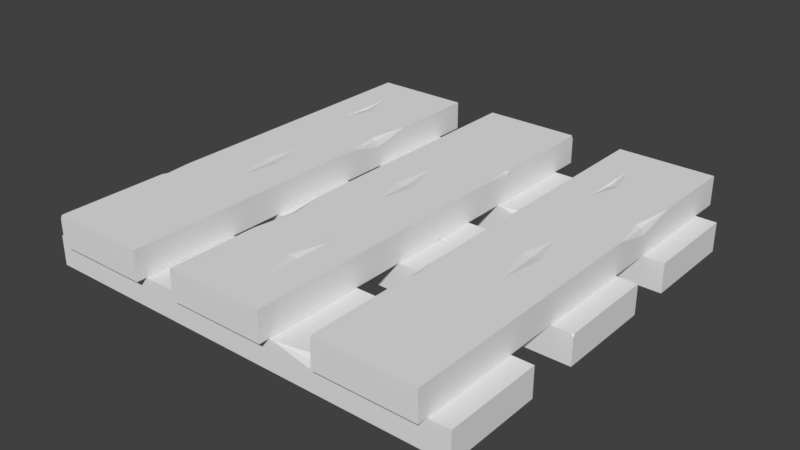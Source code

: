 # Source: Plat.blend  (saved by Blender 2.79.0; exported with 4.5.12 LTS)
import bpy
from mathutils import Matrix  # noqa: F401  (used for matrix-valued properties, if any)

bpy.ops.wm.read_factory_settings(use_empty=True)
scene = bpy.context.scene
scene.name = 'Scene'

# ---- collections
col_collection_1 = bpy.data.collections.new('Collection 1'); scene.collection.children.link(col_collection_1)

# ---- world
world_world = bpy.data.worlds.new('World'); scene.world = world_world
world_world.color = (0.05088, 0.05088, 0.05088)
world_world.use_sun_shadow = False
world_world.sun_shadow_jitter_overblur = 0.0
world_world.cycles.sampling_method = 'MANUAL'

# ---- meshes
me_cube_001 = bpy.data.meshes.new('Cube.001')
me_cube_001.from_pydata([(0.9992, 1.08, -1.0), (0.9992, 1.08, 1.0), (0.9992, -0.9205, -1.0), (0.9987, -0.8925, 1.007), (-1.001, 1.08, -1.0), (-1.001, 1.08, 1.0), (-1.001, -0.9205, -1.0), (-1.001, -0.9205, 1.0), (-0.585, 1.08, 1.0), (-0.2238, 1.08, 1.0), (-0.3934, 1.08, 0.4126), (-0.3853, 0.9417, 1.0), (-0.3865, 1.036, 0.848), (0.4877, -0.9205, 1.0), (0.3421, -0.9205, 1.0), (0.4528, -0.9205, 0.6682), (0.463, -0.8623, 1.0), (0.4626, -0.9085, 0.9515), (0.2891, 0.2509, 1.0), (0.08528, 0.3783, 1.0), (-0.0752, 0.1735, 1.0), (0.09042, 0.0103, 1.0), (0.09032, 0.2031, 0.9174), (-0.4922, -0.2587, 1.0), (-0.6388, -0.2614, 0.8693), (-0.8111, -0.2776, 1.0), (-0.6561, -0.04228, 1.0), (-0.6519, -0.4614, 1.0), (0.9877, -0.9205, 1.0), (0.986, -0.9146, 1.0), (0.9992, -0.9205, 0.7724), (0.9992, -0.8512, 1.0), (0.9811, -0.9205, 0.8579), (-1.0, -4.0, -1.0), (-1.0, -4.0, 1.0), (-1.0, -2.0, -1.0), (-0.9995, -2.028, 1.007), (1.0, -4.0, -1.0), (1.0, -4.0, 1.0), (1.0, -2.0, -1.0), (1.0, -2.0, 1.0), (0.5842, -4.0, 1.0), (0.223, -4.0, 1.0), (0.3926, -4.0, 0.4126), (0.3845, -3.862, 1.0), (0.3857, -3.956, 0.848), (-0.4885, -2.0, 1.0), (-0.3429, -2.0, 1.0), (-0.4536, -2.0, 0.6682), (-0.4638, -2.058, 1.0), (-0.4634, -2.012, 0.9515), (-0.2899, -3.171, 1.0), (-0.08608, -3.299, 1.0), (0.0744, -3.094, 1.0), (-0.09122, -2.931, 1.0), (-0.09112, -3.124, 0.9174), (0.4914, -2.662, 1.0), (0.638, -2.659, 0.8693), (0.8103, -2.643, 1.0), (0.6553, -2.878, 1.0), (0.6511, -2.459, 1.0), (-0.9885, -2.0, 1.0), (-0.9868, -2.006, 1.0), (-1.0, -2.0, 0.7724), (-1.0, -2.069, 1.0), (-0.9819, -2.0, 0.8579), (-1.0, 2.0, -1.0), (-1.0, 2.0, 1.0), (-1.0, 4.0, -1.0), (-0.9995, 3.972, 1.007), (1.0, 2.0, -1.0), (1.0, 2.0, 1.0), (1.0, 4.0, -1.0), (1.0, 4.0, 1.0), (0.5842, 2.0, 1.0), (0.223, 2.0, 1.0), (0.3926, 2.0, 0.4126), (0.3845, 2.138, 1.0), (0.3857, 2.044, 0.848), (-0.4885, 4.0, 1.0), (-0.3429, 4.0, 1.0), (-0.4536, 4.0, 0.6682), (-0.4638, 3.942, 1.0), (-0.4634, 3.988, 0.9515), (-0.2899, 2.829, 1.0), (-0.08608, 2.701, 1.0), (0.0744, 2.906, 1.0), (-0.09122, 3.069, 1.0), (-0.09112, 2.876, 0.9174), (0.4914, 3.338, 1.0), (0.638, 3.341, 0.8693), (0.8103, 3.357, 1.0), (0.6553, 3.122, 1.0), (0.6511, 3.541, 1.0), (-0.9885, 4.0, 1.0), (-0.9868, 3.994, 1.0), (-1.0, 4.0, 0.7724), (-1.0, 3.931, 1.0), (-0.9819, 4.0, 0.8579), (-0.2502, 4.594, 1.016), (-0.2502, 4.594, 3.016), (0.2043, 4.594, 1.016), (0.198, 4.592, 3.023), (-0.2502, -4.206, 1.016), (-0.2502, -4.206, 3.016), (0.2043, -4.206, 1.016), (0.2043, -4.206, 3.016), (-0.2502, -2.377, 3.016), (-0.2502, -0.7874, 3.016), (-0.2502, -1.534, 2.429), (-0.2189, -1.498, 3.016), (-0.2402, -1.503, 2.864), (0.2043, 2.343, 3.016), (0.2043, 1.703, 3.016), (0.2043, 2.19, 2.684), (0.1911, 2.235, 3.016), (0.2016, 2.233, 2.968), (-0.06191, 1.469, 3.016), (-0.09086, 0.5727, 3.016), (-0.04432, -0.1334, 3.016), (-0.007216, 0.5953, 3.016), (-0.05103, 0.5949, 2.934), (0.05393, -1.968, 3.016), (0.05454, -2.613, 2.885), (0.05823, -3.371, 3.016), (0.004734, -2.689, 3.016), (0.09998, -2.671, 3.016), (0.2043, 4.543, 3.016), (0.203, 4.536, 3.016), (0.2043, 4.594, 2.789), (0.1886, 4.594, 3.016), (0.2043, 4.514, 2.874), (0.9042, -4.203, 1.016), (0.9042, -4.203, 3.016), (0.4497, -4.203, 1.016), (0.456, -4.2, 3.023), (0.9042, 4.597, 1.016), (0.9042, 4.597, 3.016), (0.4497, 4.597, 1.016), (0.4497, 4.597, 3.016), (0.9042, 2.768, 3.016), (0.9042, 1.179, 3.016), (0.9042, 1.925, 2.429), (0.8729, 1.889, 3.016), (0.8942, 1.895, 2.864), (0.4497, -1.952, 3.016), (0.4497, -1.311, 3.016), (0.4497, -1.799, 2.684), (0.4629, -1.843, 3.016), (0.4524, -1.841, 2.968), (0.7159, -1.078, 3.016), (0.7449, -0.1813, 3.016), (0.6983, 0.5248, 3.016), (0.6612, -0.2039, 3.016), (0.705, -0.2034, 2.934), (0.6001, 2.359, 3.016), (0.5995, 3.005, 2.885), (0.5958, 3.763, 3.016), (0.6493, 3.081, 3.016), (0.554, 3.062, 3.016), (0.4497, -4.152, 3.016), (0.451, -4.144, 3.016), (0.4497, -4.203, 2.789), (0.4654, -4.203, 3.016), (0.4497, -4.123, 2.874), (-0.4594, -4.203, 1.016), (-0.4594, -4.203, 3.016), (-0.914, -4.203, 1.016), (-0.9076, -4.2, 3.023), (-0.4594, 4.597, 1.016), (-0.4594, 4.597, 3.016), (-0.914, 4.597, 1.016), (-0.914, 4.597, 3.016), (-0.4594, 2.768, 3.016), (-0.4594, 1.179, 3.016), (-0.4594, 1.925, 2.429), (-0.4907, 1.889, 3.016), (-0.4694, 1.895, 2.864), (-0.914, -1.952, 3.016), (-0.914, -1.311, 3.016), (-0.914, -1.799, 2.684), (-0.9007, -1.843, 3.016), (-0.9112, -1.841, 2.968), (-0.6477, -1.078, 3.016), (-0.6188, -0.1813, 3.016), (-0.6653, 0.5248, 3.016), (-0.7024, -0.2039, 3.016), (-0.6586, -0.2034, 2.934), (-0.7636, 2.359, 3.016), (-0.7642, 3.005, 2.885), (-0.7679, 3.763, 3.016), (-0.7144, 3.081, 3.016), (-0.8096, 3.062, 3.016), (-0.914, -4.152, 3.016), (-0.9126, -4.144, 3.016), (-0.914, -4.203, 2.789), (-0.8982, -4.203, 3.016), (-0.914, -4.123, 2.874)], [], [(0, 1, 31, 30, 2), (2, 30, 32, 28, 13, 15, 14, 7, 6), (6, 7, 5, 4), (4, 5, 8, 10, 9, 1, 0), (2, 6, 4, 0), (7, 14, 16, 13, 28, 29, 23, 27, 25), (9, 10, 12), (8, 11, 12), (12, 10, 8), (12, 11, 9), (14, 15, 17), (13, 16, 17), (17, 15, 13), (17, 16, 14), (5, 20, 19, 18, 1, 9, 11, 8), (19, 20, 22, 18), (22, 20, 21, 18), (25, 27, 23, 24), (24, 23, 26, 25), (26, 23, 29, 31, 1, 18, 21, 20, 5, 7, 25), (31, 29, 3), (30, 31, 3), (28, 32, 30, 3), (29, 28, 3), (33, 34, 64, 63, 35), (35, 63, 65, 61, 46, 48, 47, 40, 39), (39, 40, 38, 37), (37, 38, 41, 43, 42, 34, 33), (35, 39, 37, 33), (40, 47, 49, 46, 61, 62, 56, 60, 58), (42, 43, 45), (41, 44, 45), (45, 43, 41), (45, 44, 42), (47, 48, 50), (46, 49, 50), (50, 48, 46), (50, 49, 47), (38, 53, 52, 51, 34, 42, 44, 41), (52, 53, 55, 51), (55, 53, 54, 51), (58, 60, 56, 57), (57, 56, 59, 58), (59, 56, 62, 64, 34, 51, 54, 53, 38, 40, 58), (64, 62, 36), (63, 64, 36), (61, 65, 63, 36), (62, 61, 36), (66, 67, 97, 96, 68), (68, 96, 98, 94, 79, 81, 80, 73, 72), (72, 73, 71, 70), (70, 71, 74, 76, 75, 67, 66), (68, 72, 70, 66), (73, 80, 82, 79, 94, 95, 89, 93, 91), (75, 76, 78), (74, 77, 78), (78, 76, 74), (78, 77, 75), (80, 81, 83), (79, 82, 83), (83, 81, 79), (83, 82, 80), (71, 86, 85, 84, 67, 75, 77, 74), (85, 86, 88, 84), (88, 86, 87, 84), (91, 93, 89, 90), (90, 89, 92, 91), (92, 89, 95, 97, 67, 84, 87, 86, 71, 73, 91), (97, 95, 69), (96, 97, 69), (94, 98, 96, 69), (95, 94, 69), (99, 100, 130, 129, 101), (101, 129, 131, 127, 112, 114, 113, 106, 105), (105, 106, 104, 103), (103, 104, 107, 109, 108, 100, 99), (101, 105, 103, 99), (106, 113, 115, 112, 127, 128, 122, 126, 124), (108, 109, 111), (107, 110, 111), (111, 109, 107), (111, 110, 108), (113, 114, 116), (112, 115, 116), (116, 114, 112), (116, 115, 113), (104, 119, 118, 117, 100, 108, 110, 107), (118, 119, 121, 117), (121, 119, 120, 117), (124, 126, 122, 123), (123, 122, 125, 124), (125, 122, 128, 130, 100, 117, 120, 119, 104, 106, 124), (130, 128, 102), (129, 130, 102), (127, 131, 129, 102), (128, 127, 102), (132, 133, 163, 162, 134), (134, 162, 164, 160, 145, 147, 146, 139, 138), (138, 139, 137, 136), (136, 137, 140, 142, 141, 133, 132), (134, 138, 136, 132), (139, 146, 148, 145, 160, 161, 155, 159, 157), (141, 142, 144), (140, 143, 144), (144, 142, 140), (144, 143, 141), (146, 147, 149), (145, 148, 149), (149, 147, 145), (149, 148, 146), (137, 152, 151, 150, 133, 141, 143, 140), (151, 152, 154, 150), (154, 152, 153, 150), (157, 159, 155, 156), (156, 155, 158, 157), (158, 155, 161, 163, 133, 150, 153, 152, 137, 139, 157), (163, 161, 135), (162, 163, 135), (160, 164, 162, 135), (161, 160, 135), (165, 166, 196, 195, 167), (167, 195, 197, 193, 178, 180, 179, 172, 171), (171, 172, 170, 169), (169, 170, 173, 175, 174, 166, 165), (167, 171, 169, 165), (172, 179, 181, 178, 193, 194, 188, 192, 190), (174, 175, 177), (173, 176, 177), (177, 175, 173), (177, 176, 174), (179, 180, 182), (178, 181, 182), (182, 180, 178), (182, 181, 179), (170, 185, 184, 183, 166, 174, 176, 173), (184, 185, 187, 183), (187, 185, 186, 183), (190, 192, 188, 189), (189, 188, 191, 190), (191, 188, 194, 196, 166, 183, 186, 185, 170, 172, 190), (196, 194, 168), (195, 196, 168), (193, 197, 195, 168), (194, 193, 168)])
_uv = me_cube_001.uv_layers.new(name='UVMap')
_uv.uv.foreach_set('vector', [0.9998, 0.4996, 0.9992, 0.624, 0.869, 0.624, 0.8644, 0.6099, 0.8649, 0.4996, 0.5944, 0.374, 0.714, 0.374, 0.7197, 0.3751, 0.7293, 0.3747, 0.7292, 0.4062, 0.7069, 0.4083, 0.7292, 0.4153, 0.729, 0.4997, 0.5942, 0.4997, 0.7292, 0.5, 0.729, 0.6247, 0.594, 0.6247, 0.5942, 0.5, 0.7293, 0.374, 0.5944, 0.374, 0.5944, 0.3479, 0.6341, 0.3359, 0.5945, 0.3252, 0.5947, 0.2484, 0.7296, 0.2484, 0.7293, 0.8741, 0.8642, 0.8741, 0.8642, 1.0, 0.7293, 1.0, 0.7296, 0.2481, 0.8202, 0.2481, 0.8284, 0.2518, 0.83, 0.2481, 0.8638, 0.2481, 0.8636, 0.2485, 0.7639, 0.2898, 0.7531, 0.277, 0.7424, 0.2886, 0.5945, 0.3252, 0.6341, 0.3359, 0.6046, 0.3352, 0.5944, 0.3479, 0.5942, 0.3347, 0.6046, 0.3352, 0.6046, 0.3352, 0.6341, 0.3359, 0.5944, 0.3479, 0.6046, 0.3352, 0.5942, 0.3347, 0.5945, 0.3252, 0.7292, 0.4153, 0.7069, 0.4083, 0.726, 0.4078, 0.7294, 0.3933, 0.7333, 0.3933, 0.7304, 0.3965, 0.726, 0.4078, 0.7069, 0.4083, 0.7292, 0.4062, 0.726, 0.4078, 0.7294, 0.4079, 0.7292, 0.4153, 0.7296, 0.374, 0.792, 0.317, 0.8029, 0.3299, 0.8166, 0.3218, 0.8645, 0.374, 0.782, 0.374, 0.7711, 0.3653, 0.7576, 0.374, 0.8029, 0.3299, 0.792, 0.317, 0.8032, 0.3189, 0.8166, 0.3218, 0.8032, 0.3189, 0.792, 0.317, 0.8032, 0.3067, 0.8166, 0.3218, 0.7424, 0.2886, 0.7531, 0.277, 0.7639, 0.2898, 0.754, 0.2898, 0.754, 0.2898, 0.7639, 0.2898, 0.7528, 0.3034, 0.7424, 0.2886, 0.7528, 0.3034, 0.7639, 0.2898, 0.8636, 0.2485, 0.8645, 0.2525, 0.8645, 0.374, 0.8166, 0.3218, 0.8032, 0.3067, 0.792, 0.317, 0.7296, 0.374, 0.7296, 0.2481, 0.7424, 0.2886, 0.6024, 0.7509, 0.6066, 0.7509, 0.6051, 0.7514, 0.8644, 0.6099, 0.869, 0.624, 0.8662, 0.6245, 0.8643, 0.6242, 0.8644, 0.6154, 0.8644, 0.6099, 0.8662, 0.6245, 0.8636, 0.2485, 0.8638, 0.2481, 0.8645, 0.2499, 0.9995, 0.3745, 0.9993, 0.4992, 0.869, 0.4992, 0.8644, 0.485, 0.8645, 0.3745, 0.9992, 1.0, 0.8796, 1.0, 0.8738, 0.9989, 0.8643, 0.9993, 0.8643, 0.9679, 0.8867, 0.9657, 0.8644, 0.9587, 0.8646, 0.8744, 0.9995, 0.8744, 0.8645, 0.2489, 0.8651, 0.1244, 1.0, 0.1244, 0.9995, 0.2489, 0.7291, 0.7504, 0.5942, 0.7504, 0.5943, 0.7243, 0.6339, 0.7122, 0.5943, 0.7016, 0.5945, 0.6247, 0.7294, 0.6247, 0.7294, 0.6245, 0.7294, 0.4986, 0.8643, 0.4986, 0.8643, 0.6245, 0.5942, 0.1225, 0.6848, 0.1225, 0.6929, 0.1262, 0.6946, 0.1225, 0.7283, 0.1226, 0.7282, 0.1229, 0.6285, 0.1642, 0.6177, 0.1514, 0.607, 0.163, 0.5943, 0.7016, 0.6339, 0.7122, 0.6045, 0.7116, 0.5943, 0.7243, 0.594, 0.7113, 0.6045, 0.7116, 0.6045, 0.7116, 0.6339, 0.7122, 0.5943, 0.7243, 0.6045, 0.7116, 0.594, 0.7113, 0.5943, 0.7016, 0.8644, 0.9587, 0.8867, 0.9657, 0.8676, 0.9663, 0.733, 0.7919, 0.7292, 0.7908, 0.733, 0.7886, 0.8676, 0.9663, 0.8867, 0.9657, 0.8643, 0.9679, 0.8676, 0.9663, 0.8642, 0.9661, 0.8644, 0.9587, 0.5942, 0.2484, 0.6566, 0.1914, 0.6675, 0.2043, 0.6812, 0.1963, 0.7291, 0.2484, 0.6466, 0.2484, 0.6357, 0.2398, 0.6222, 0.2484, 0.6675, 0.2043, 0.6566, 0.1914, 0.6678, 0.1932, 0.6812, 0.1963, 0.6678, 0.1932, 0.6566, 0.1914, 0.6678, 0.1811, 0.6812, 0.1963, 0.607, 0.163, 0.6177, 0.1514, 0.6285, 0.1642, 0.6186, 0.1638, 0.6186, 0.1638, 0.6285, 0.1642, 0.6174, 0.1778, 0.607, 0.163, 0.6174, 0.1778, 0.6285, 0.1642, 0.7282, 0.1229, 0.7291, 0.1269, 0.7291, 0.2484, 0.6812, 0.1963, 0.6678, 0.1811, 0.6566, 0.1914, 0.5942, 0.2484, 0.5942, 0.1225, 0.607, 0.163, 0.5939, 0.7509, 0.5981, 0.7509, 0.5966, 0.7514, 0.8644, 0.485, 0.869, 0.4992, 0.8662, 0.4996, 0.8643, 0.4993, 0.8644, 0.4905, 0.8644, 0.485, 0.8662, 0.4996, 0.7282, 0.1229, 0.7283, 0.1226, 0.7291, 0.1243, 0.9997, 0.2489, 0.9995, 0.3736, 0.8692, 0.3736, 0.8646, 0.3594, 0.8647, 0.2489, 0.9993, 0.7504, 0.8797, 0.7504, 0.874, 0.7493, 0.8644, 0.7497, 0.8645, 0.7183, 0.8868, 0.7161, 0.8645, 0.7092, 0.8647, 0.6249, 0.9996, 0.6249, 0.8645, 0.1244, 0.8651, 0.0, 1.0, 0.0, 0.9995, 0.1244, 0.729, 1.0, 0.5941, 1.0, 0.5942, 0.9739, 0.6338, 0.9618, 0.5942, 0.9512, 0.5944, 0.8743, 0.7293, 0.8743, 0.7294, 0.7504, 0.7294, 0.6245, 0.8643, 0.6245, 0.8643, 0.7504, 0.8645, 0.2481, 0.7739, 0.2481, 0.7658, 0.2444, 0.7641, 0.2481, 0.7304, 0.2481, 0.7305, 0.2477, 0.8302, 0.2065, 0.841, 0.2192, 0.8517, 0.2076, 0.5942, 0.9512, 0.6338, 0.9618, 0.6043, 0.9612, 0.5942, 0.9739, 0.5939, 0.9608, 0.6043, 0.9612, 0.6043, 0.9612, 0.6338, 0.9618, 0.5942, 0.9739, 0.6043, 0.9612, 0.5939, 0.9608, 0.5942, 0.9512, 0.8645, 0.7092, 0.8868, 0.7161, 0.8677, 0.7167, 0.732, 0.3933, 0.7294, 0.3905, 0.7339, 0.3905, 0.8677, 0.7167, 0.8868, 0.7161, 0.8645, 0.7183, 0.8677, 0.7167, 0.8643, 0.7165, 0.8645, 0.7092, 0.8645, 0.1222, 0.8021, 0.1792, 0.7912, 0.1663, 0.7775, 0.1744, 0.7296, 0.1222, 0.8121, 0.1222, 0.823, 0.1309, 0.8365, 0.1222, 0.7912, 0.1663, 0.8021, 0.1792, 0.7909, 0.1775, 0.7775, 0.1744, 0.7909, 0.1775, 0.8021, 0.1792, 0.7909, 0.1895, 0.7775, 0.1744, 0.8517, 0.2076, 0.841, 0.2192, 0.8302, 0.2065, 0.8401, 0.2068, 0.8401, 0.2068, 0.8302, 0.2065, 0.8413, 0.1928, 0.8517, 0.2076, 0.8413, 0.1928, 0.8302, 0.2065, 0.7305, 0.2477, 0.7296, 0.2437, 0.7296, 0.1222, 0.7775, 0.1744, 0.7909, 0.1895, 0.8021, 0.1792, 0.8645, 0.1222, 0.8645, 0.2481, 0.8517, 0.2076, 0.5981, 0.7509, 0.6024, 0.7509, 0.6009, 0.7514, 0.8646, 0.3594, 0.8692, 0.3736, 0.8664, 0.374, 0.8645, 0.3737, 0.8646, 0.3648, 0.8646, 0.3594, 0.8664, 0.374, 0.7305, 0.2477, 0.7304, 0.2481, 0.7296, 0.2463, 0.5939, 0.7886, 0.7288, 0.7886, 0.7288, 0.8161, 0.7134, 0.8171, 0.5939, 0.8171, 0.0, 0.6247, 0.0003726, 0.5144, 0.005767, 0.5091, 0.003848, 0.5002, 0.1522, 0.5001, 0.1625, 0.5207, 0.1955, 0.5001, 0.594, 0.4997, 0.5936, 0.6242, 0.7287, 0.7886, 0.5939, 0.7886, 0.5939, 0.76, 0.7288, 0.76, 0.594, 0.6247, 0.5938, 0.7494, 0.4704, 0.7494, 0.4135, 0.7127, 0.3631, 0.7494, 0.0, 0.7494, 0.0001774, 0.6247, 0.0, 0.1644, 0.5938, 0.1644, 0.5938, 0.193, 0.0, 0.193, 0.5937, 0.1644, 0.1951, 0.1644, 0.1592, 0.1636, 0.1518, 0.1644, 0.003427, 0.1644, 0.003916, 0.1643, 0.4427, 0.1549, 0.4901, 0.1578, 0.5374, 0.1552, 0.3631, 0.7494, 0.4135, 0.7127, 0.4114, 0.74, 0.4704, 0.7494, 0.4111, 0.7496, 0.4114, 0.74, 0.4114, 0.74, 0.4135, 0.7127, 0.4704, 0.7494, 0.4114, 0.74, 0.4111, 0.7496, 0.3631, 0.7494, 0.1955, 0.5001, 0.1625, 0.5207, 0.1597, 0.5031, 0.1522, 0.5001, 0.1595, 0.5, 0.1597, 0.5031, 0.1597, 0.5031, 0.1625, 0.5207, 0.1522, 0.5001, 0.1597, 0.5031, 0.1595, 0.5, 0.1955, 0.5001, 0.5937, 0.1358, 0.3189, 0.1488, 0.2713, 0.1458, 0.2108, 0.1476, 2.265e-06, 0.1358, 0.363, 0.1358, 0.411, 0.1378, 0.4703, 0.1358, 0.7898, 0.374, 0.8375, 0.3747, 0.7883, 0.3795, 0.7294, 0.374, 0.7783, 0.7975, 0.7292, 0.7919, 0.7784, 0.7919, 0.8374, 0.7928, 0.7292, 0.8094, 0.7765, 0.8086, 0.8239, 0.8086, 0.7805, 0.8171, 0.6372, 0.76, 0.5939, 0.7514, 0.6424, 0.7514, 0.6885, 0.7524, 0.4913, 0.1518, 0.4427, 0.1549, 0.003916, 0.1643, 0.0, 0.1634, 2.265e-06, 0.1358, 0.2108, 0.1476, 0.2698, 0.1511, 0.3189, 0.1488, 0.5937, 0.1358, 0.5937, 0.1644, 0.5374, 0.1552, 0.0, 0.1634, 0.003916, 0.1643, 0.0001699, 0.164, 0.7134, 0.8171, 0.7288, 0.8161, 0.7292, 0.8167, 0.003848, 0.5002, 0.005767, 0.5091, 0.0003726, 0.5144, 0.0005698, 0.4997, 0.003916, 0.1643, 0.003427, 0.1644, 0.0001699, 0.164, 0.7291, 0.8457, 0.5943, 0.8457, 0.5943, 0.8181, 0.6097, 0.8171, 0.7292, 0.8171, 2.98e-08, 0.8748, 5.057e-05, 0.7643, 0.005431, 0.759, 0.003485, 0.7501, 0.1519, 0.75, 0.1623, 0.7707, 0.1952, 0.75, 0.5939, 0.7496, 0.5938, 0.8743, 0.8641, 0.8457, 0.7292, 0.8457, 0.7293, 0.8171, 0.8642, 0.8171, 0.5942, 0.2503, 0.5936, 0.3747, 0.4702, 0.3747, 0.4135, 0.3382, 0.363, 0.3747, 0.0, 0.3747, 0.0005416, 0.2503, 0.5938, 0.2216, 0.0, 0.2216, 0.0, 0.193, 0.5938, 0.193, 0.5937, 0.1072, 0.1951, 0.1072, 0.1592, 0.1063, 0.1518, 0.1072, 0.003427, 0.1072, 0.003916, 0.1071, 0.4427, 0.0977, 0.4901, 0.1006, 0.5374, 0.09797, 0.363, 0.3747, 0.4135, 0.3382, 0.4114, 0.3653, 0.4702, 0.3747, 0.411, 0.375, 0.4114, 0.3653, 0.4114, 0.3653, 0.4135, 0.3382, 0.4702, 0.3747, 0.4114, 0.3653, 0.411, 0.375, 0.363, 0.3747, 0.1952, 0.75, 0.1623, 0.7707, 0.1594, 0.753, 0.1519, 0.75, 0.1592, 0.7499, 0.1594, 0.753, 0.1594, 0.753, 0.1623, 0.7707, 0.1519, 0.75, 0.1594, 0.753, 0.1592, 0.7499, 0.1952, 0.75, 0.5937, 0.07855, 0.3189, 0.09151, 0.2713, 0.08858, 0.2108, 0.09041, 2.265e-06, 0.07855, 0.363, 0.07855, 0.411, 0.08052, 0.4703, 0.07855, 0.7899, 0.3795, 0.8375, 0.3801, 0.7884, 0.385, 0.7294, 0.3795, 0.7784, 0.8086, 0.7292, 0.8038, 0.7783, 0.803, 0.8374, 0.803, 0.7292, 0.8551, 0.7764, 0.8542, 0.8239, 0.8542, 0.7804, 0.8628, 0.7726, 0.8542, 0.7292, 0.8457, 0.7778, 0.8457, 0.8239, 0.8466, 0.4913, 0.0946, 0.4427, 0.0977, 0.003916, 0.1071, 0.0, 0.1062, 2.265e-06, 0.07855, 0.2108, 0.09041, 0.2698, 0.09385, 0.3189, 0.09151, 0.5937, 0.07855, 0.5937, 0.1072, 0.5374, 0.09797, 0.0, 0.1062, 0.003916, 0.1071, 0.0001481, 0.1068, 0.6097, 0.8171, 0.5943, 0.8181, 0.5939, 0.8175, 0.003485, 0.7501, 0.005431, 0.759, 5.057e-05, 0.7643, 0.0002123, 0.7496, 0.003916, 0.1071, 0.003427, 0.1072, 0.0001481, 0.1068, 0.7291, 0.8743, 0.5943, 0.8743, 0.5943, 0.8467, 0.6097, 0.8457, 0.7292, 0.8457, 2.98e-08, 1.0, 5.06e-05, 0.8895, 0.005431, 0.8842, 0.003485, 0.8753, 0.1519, 0.8752, 0.1623, 0.8959, 0.1952, 0.8752, 0.5939, 0.8748, 0.5938, 0.9995, 0.8637, 0.7886, 0.7288, 0.7886, 0.7289, 0.76, 0.8638, 0.76, 0.5942, 0.375, 0.5936, 0.4994, 0.4702, 0.4994, 0.4135, 0.4629, 0.363, 0.4994, 0.0, 0.4994, 0.0005416, 0.375, 0.0, 0.2216, 0.5938, 0.2216, 0.5938, 0.2503, 5.96e-08, 0.2503, 0.5937, 0.1358, 0.1951, 0.1358, 0.1592, 0.135, 0.1518, 0.1358, 0.003427, 0.1358, 0.003915, 0.1357, 0.4427, 0.1263, 0.4901, 0.1292, 0.5374, 0.1266, 0.363, 0.4994, 0.4135, 0.4629, 0.4114, 0.4901, 0.4702, 0.4994, 0.411, 0.4997, 0.4114, 0.4901, 0.4114, 0.4901, 0.4135, 0.4629, 0.4702, 0.4994, 0.4114, 0.4901, 0.411, 0.4997, 0.363, 0.4994, 0.1952, 0.8752, 0.1623, 0.8959, 0.1594, 0.8782, 0.1519, 0.8752, 0.1592, 0.8751, 0.1594, 0.8782, 0.1594, 0.8782, 0.1623, 0.8959, 0.1519, 0.8752, 0.1594, 0.8782, 0.1592, 0.8751, 0.1952, 0.8752, 0.5937, 0.1072, 0.3189, 0.1201, 0.2713, 0.1172, 0.2108, 0.119, 2.265e-06, 0.1072, 0.363, 0.1072, 0.411, 0.1091, 0.4703, 0.1072, 0.7899, 0.385, 0.8375, 0.3856, 0.7884, 0.3905, 0.7294, 0.385, 0.7784, 0.803, 0.7292, 0.7983, 0.7783, 0.7975, 0.8374, 0.7975, 0.7292, 0.8636, 0.7764, 0.8628, 0.8239, 0.8628, 0.7804, 0.8713, 0.732, 0.76, 0.6885, 0.7514, 0.7372, 0.7514, 0.7832, 0.7523, 0.4913, 0.1232, 0.4427, 0.1263, 0.003915, 0.1357, 0.0, 0.1348, 2.265e-06, 0.1072, 0.2108, 0.119, 0.2698, 0.1225, 0.3189, 0.1201, 0.5937, 0.1072, 0.5937, 0.1358, 0.5374, 0.1266, 0.0, 0.1348, 0.003915, 0.1357, 0.000148, 0.1354, 0.6097, 0.8457, 0.5943, 0.8467, 0.5939, 0.8461, 0.003485, 0.8753, 0.005431, 0.8842, 5.06e-05, 0.8895, 0.0002124, 0.8748, 0.003915, 0.1357, 0.003427, 0.1358, 0.000148, 0.1354])
me_cube_001.use_remesh_preserve_volume = False
me_cube_001.use_remesh_preserve_attributes = False
me_cube_001.use_mirror_vertex_groups = False
me_cube_001.update()

# ---- objects
ob_cube_001 = bpy.data.objects.new('Cube.001', me_cube_001)

# ---- transforms, parenting, visibility, modifiers, constraints
ob_cube_001.location = (0.0, 0.0, 0.0)
ob_cube_001.scale = (4.4, 1.0, 0.3)
ob_cube_001.lineart.crease_threshold = 0.0

# ---- collection membership
col_collection_1.objects.link(ob_cube_001)

# ---- scene / render settings (as saved in the file)
scene.frame_start = 1; scene.frame_end = 250; scene.frame_set(1)
scene.render.engine = 'BLENDER_EEVEE_NEXT'
scene.render.resolution_percentage = 50
scene.render.dither_intensity = 0.0
scene.cycles.use_denoising = False
scene.cycles.samples = 128
scene.cycles.sampling_pattern = 'TABULATED_SOBOL'
scene.cycles.use_adaptive_sampling = False
scene.cycles.use_light_tree = False
scene.cycles.blur_glossy = 0.0
scene.cycles.sample_clamp_indirect = 0.0
scene.view_settings.view_transform = 'Standard'
bpy.context.view_layer.update()

# ---- added for rendering (the .blend has no active camera and no usable light): camera, sun
cam_auto = bpy.data.cameras.new('AutoCamera')
cam_auto.lens = 50.0
cam_auto.sensor_width = 36.0
cam_auto.clip_end = 1000.0
ob_auto_camera = bpy.data.objects.new('AutoCamera', cam_auto)
scene.collection.objects.link(ob_auto_camera)
ob_auto_camera.location = (11.5713, -13.692, 9.56198)
ob_auto_camera.rotation_euler = (1.09748, -7.21219e-08, 0.694738)
scene.camera = ob_auto_camera
light_auto_sun = bpy.data.lights.new('AutoSun', 'SUN')
light_auto_sun.energy = 3.0
light_auto_sun.angle = 0.0523599
ob_auto_sun = bpy.data.objects.new('AutoSun', light_auto_sun)
scene.collection.objects.link(ob_auto_sun)
ob_auto_sun.rotation_euler = (0.872665, 0.174533, 0.523599)
bpy.context.view_layer.update()

